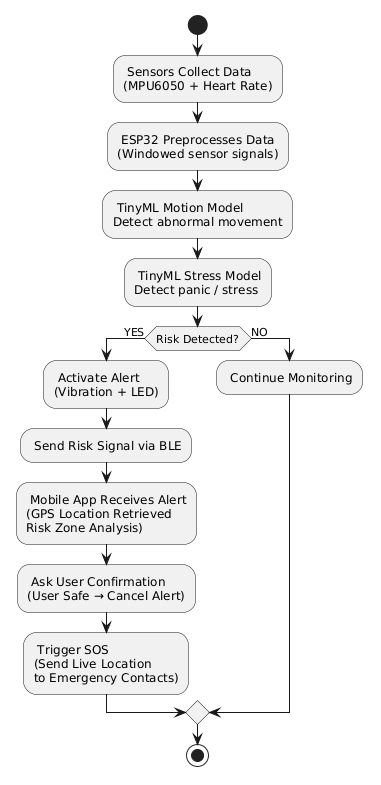

The diagram above was rendered by PlantUML. Its source (embedded in the PNG):
@startuml
start

: Sensors Collect Data
(MPU6050 + Heart Rate);

: ESP32 Preprocesses Data
(Windowed sensor signals);

: TinyML Motion Model
Detect abnormal movement;

: TinyML Stress Model
Detect panic / stress;

if (Risk Detected?) then (YES)

: Activate Alert
(Vibration + LED);

: Send Risk Signal via BLE;

: Mobile App Receives Alert
(GPS Location Retrieved
Risk Zone Analysis);

: Ask User Confirmation
(User Safe → Cancel Alert);

: Trigger SOS
(Send Live Location
to Emergency Contacts);

else (NO)

: Continue Monitoring;

endif

stop
@enduml